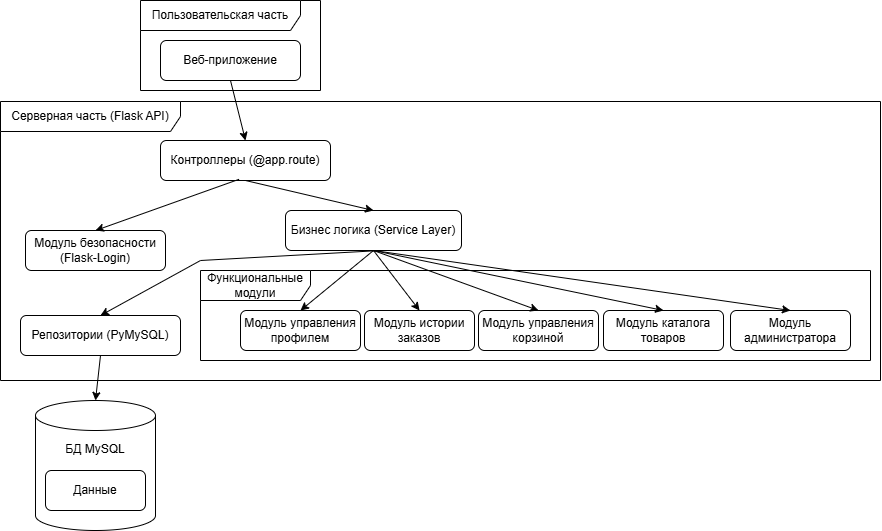

The diagram above was exported from draw.io. Its source (the exported page's mxGraphModel, read from the mxfile embedded in the PNG):
<mxGraphModel dx="1577" dy="1085" grid="1" gridSize="10" guides="1" tooltips="1" connect="1" arrows="1" fold="1" page="1" pageScale="1" pageWidth="827" pageHeight="1169" math="0" shadow="0">
  <root>
    <mxCell id="0" />
    <mxCell id="1" parent="0" />
    <mxCell id="o9wjLb6C-GSxltxjJezH-1" parent="1" style="shape=umlFrame;whiteSpace=wrap;html=1;pointerEvents=0;width=160;height=30;" value="Пользовательская часть" vertex="1">
      <mxGeometry height="90" width="180" x="160" y="230" as="geometry" />
    </mxCell>
    <mxCell id="o9wjLb6C-GSxltxjJezH-2" parent="1" style="rounded=1;whiteSpace=wrap;html=1;" value="Веб-приложение" vertex="1">
      <mxGeometry height="40" width="140" x="180" y="270" as="geometry" />
    </mxCell>
    <mxCell id="o9wjLb6C-GSxltxjJezH-3" parent="1" style="shape=umlFrame;whiteSpace=wrap;html=1;pointerEvents=0;width=180;height=30;" value="Серверная часть (Flask API)" vertex="1">
      <mxGeometry height="279" width="880" x="20" y="331" as="geometry" />
    </mxCell>
    <mxCell id="o9wjLb6C-GSxltxjJezH-4" parent="1" style="rounded=1;whiteSpace=wrap;html=1;" value="Модуль управления профилем" vertex="1">
      <mxGeometry height="40" width="120" x="260" y="540" as="geometry" />
    </mxCell>
    <mxCell id="o9wjLb6C-GSxltxjJezH-5" parent="1" style="rounded=1;whiteSpace=wrap;html=1;" value="Модуль истории заказов" vertex="1">
      <mxGeometry height="40" width="110" x="384" y="540" as="geometry" />
    </mxCell>
    <mxCell id="o9wjLb6C-GSxltxjJezH-6" parent="1" style="shape=cylinder3;whiteSpace=wrap;html=1;boundedLbl=1;backgroundOutline=1;size=15;" value="" vertex="1">
      <mxGeometry height="130" width="120" x="55" y="630" as="geometry" />
    </mxCell>
    <mxCell id="o9wjLb6C-GSxltxjJezH-7" parent="1" style="rounded=1;whiteSpace=wrap;html=1;" value="Контроллеры (@app.route)" vertex="1">
      <mxGeometry height="40" width="170" x="180" y="370" as="geometry" />
    </mxCell>
    <mxCell id="o9wjLb6C-GSxltxjJezH-8" parent="1" style="rounded=1;whiteSpace=wrap;html=1;" value="Модуль безопасности (Flask-Login)" vertex="1">
      <mxGeometry height="40" width="140" x="45" y="460" as="geometry" />
    </mxCell>
    <mxCell id="o9wjLb6C-GSxltxjJezH-9" parent="1" style="rounded=1;whiteSpace=wrap;html=1;" value="Бизнес логика&amp;nbsp;(Service Layer)" vertex="1">
      <mxGeometry height="40" width="176" x="305" y="440" as="geometry" />
    </mxCell>
    <mxCell id="o9wjLb6C-GSxltxjJezH-10" parent="1" style="rounded=1;whiteSpace=wrap;html=1;" value="Репозитории (PyMySQL)" vertex="1">
      <mxGeometry height="40" width="160" x="40" y="545" as="geometry" />
    </mxCell>
    <mxCell id="o9wjLb6C-GSxltxjJezH-12" parent="1" style="shape=umlFrame;whiteSpace=wrap;html=1;pointerEvents=0;width=110;height=30;" value="Функциональные модули" vertex="1">
      <mxGeometry height="90" width="670" x="220" y="500" as="geometry" />
    </mxCell>
    <mxCell id="o9wjLb6C-GSxltxjJezH-14" edge="1" parent="1" source="o9wjLb6C-GSxltxjJezH-9" style="endArrow=classic;html=1;rounded=0;exitX=0.5;exitY=1;exitDx=0;exitDy=0;entryX=0.5;entryY=0;entryDx=0;entryDy=0;" target="o9wjLb6C-GSxltxjJezH-5" value="">
      <mxGeometry height="50" relative="1" width="50" as="geometry">
        <mxPoint x="260" y="520" as="sourcePoint" />
        <mxPoint x="310" y="470" as="targetPoint" />
      </mxGeometry>
    </mxCell>
    <mxCell id="o9wjLb6C-GSxltxjJezH-15" edge="1" parent="1" source="o9wjLb6C-GSxltxjJezH-9" style="endArrow=classic;html=1;rounded=0;exitX=0.5;exitY=1;exitDx=0;exitDy=0;entryX=0.5;entryY=0;entryDx=0;entryDy=0;" target="o9wjLb6C-GSxltxjJezH-4" value="">
      <mxGeometry height="50" relative="1" width="50" as="geometry">
        <mxPoint x="260" y="520" as="sourcePoint" />
        <mxPoint x="310" y="470" as="targetPoint" />
      </mxGeometry>
    </mxCell>
    <mxCell id="o9wjLb6C-GSxltxjJezH-16" parent="1" style="rounded=1;whiteSpace=wrap;html=1;" value="Данные" vertex="1">
      <mxGeometry height="40" width="100" x="65" y="700" as="geometry" />
    </mxCell>
    <mxCell id="o9wjLb6C-GSxltxjJezH-17" parent="1" style="text;html=1;whiteSpace=wrap;strokeColor=none;fillColor=none;align=center;verticalAlign=middle;rounded=0;" value="БД MySQL" vertex="1">
      <mxGeometry height="30" width="100" x="65" y="664" as="geometry" />
    </mxCell>
    <mxCell id="o9wjLb6C-GSxltxjJezH-18" edge="1" parent="1" style="endArrow=classic;html=1;rounded=0;entryX=0.5;entryY=0;entryDx=0;entryDy=0;" target="o9wjLb6C-GSxltxjJezH-10" value="">
      <mxGeometry height="50" relative="1" width="50" as="geometry">
        <Array as="points">
          <mxPoint x="220" y="490" />
        </Array>
        <mxPoint x="400" y="480" as="sourcePoint" />
        <mxPoint x="340" y="460" as="targetPoint" />
      </mxGeometry>
    </mxCell>
    <mxCell id="o9wjLb6C-GSxltxjJezH-19" edge="1" parent="1" source="o9wjLb6C-GSxltxjJezH-7" style="endArrow=classic;html=1;rounded=0;exitX=0.5;exitY=1;exitDx=0;exitDy=0;entryX=0.5;entryY=0;entryDx=0;entryDy=0;" target="o9wjLb6C-GSxltxjJezH-9" value="">
      <mxGeometry height="50" relative="1" width="50" as="geometry">
        <mxPoint x="290" y="510" as="sourcePoint" />
        <mxPoint x="340" y="460" as="targetPoint" />
      </mxGeometry>
    </mxCell>
    <mxCell id="o9wjLb6C-GSxltxjJezH-20" edge="1" parent="1" source="o9wjLb6C-GSxltxjJezH-7" style="endArrow=classic;html=1;rounded=0;exitX=0.462;exitY=0.97;exitDx=0;exitDy=0;exitPerimeter=0;entryX=0.5;entryY=0;entryDx=0;entryDy=0;" target="o9wjLb6C-GSxltxjJezH-8" value="">
      <mxGeometry height="50" relative="1" width="50" as="geometry">
        <mxPoint x="290" y="510" as="sourcePoint" />
        <mxPoint x="340" y="460" as="targetPoint" />
      </mxGeometry>
    </mxCell>
    <mxCell id="o9wjLb6C-GSxltxjJezH-21" edge="1" parent="1" source="o9wjLb6C-GSxltxjJezH-10" style="endArrow=classic;html=1;rounded=0;entryX=0.5;entryY=0;entryDx=0;entryDy=0;entryPerimeter=0;exitX=0.5;exitY=1;exitDx=0;exitDy=0;" target="o9wjLb6C-GSxltxjJezH-6" value="">
      <mxGeometry height="50" relative="1" width="50" as="geometry">
        <mxPoint x="290" y="560" as="sourcePoint" />
        <mxPoint x="340" y="510" as="targetPoint" />
      </mxGeometry>
    </mxCell>
    <mxCell id="o9wjLb6C-GSxltxjJezH-22" edge="1" parent="1" source="o9wjLb6C-GSxltxjJezH-2" style="endArrow=classic;html=1;rounded=0;exitX=0.5;exitY=1;exitDx=0;exitDy=0;entryX=0.5;entryY=0;entryDx=0;entryDy=0;" target="o9wjLb6C-GSxltxjJezH-7" value="">
      <mxGeometry height="50" relative="1" width="50" as="geometry">
        <mxPoint x="290" y="350" as="sourcePoint" />
        <mxPoint x="340" y="300" as="targetPoint" />
      </mxGeometry>
    </mxCell>
    <mxCell id="Oewri94V78pkeBTgy6mI-1" parent="1" style="rounded=1;whiteSpace=wrap;html=1;" value="Модуль управления корзиной" vertex="1">
      <mxGeometry height="40" width="120" x="498" y="540" as="geometry" />
    </mxCell>
    <mxCell id="Oewri94V78pkeBTgy6mI-6" parent="1" style="rounded=1;whiteSpace=wrap;html=1;" value="Модуль каталога товаров" vertex="1">
      <mxGeometry height="40" width="120" x="623" y="540" as="geometry" />
    </mxCell>
    <mxCell id="Oewri94V78pkeBTgy6mI-7" parent="1" style="rounded=1;whiteSpace=wrap;html=1;" value="Модуль администратора" vertex="1">
      <mxGeometry height="40" width="120" x="750" y="540" as="geometry" />
    </mxCell>
    <mxCell id="Oewri94V78pkeBTgy6mI-9" edge="1" parent="1" source="o9wjLb6C-GSxltxjJezH-9" style="endArrow=classic;html=1;rounded=0;exitX=0.5;exitY=1;exitDx=0;exitDy=0;entryX=0.5;entryY=0;entryDx=0;entryDy=0;" target="Oewri94V78pkeBTgy6mI-1" value="">
      <mxGeometry height="50" relative="1" width="50" as="geometry">
        <mxPoint x="520" y="610" as="sourcePoint" />
        <mxPoint x="570" y="560" as="targetPoint" />
      </mxGeometry>
    </mxCell>
    <mxCell id="Oewri94V78pkeBTgy6mI-10" edge="1" parent="1" source="o9wjLb6C-GSxltxjJezH-9" style="endArrow=classic;html=1;rounded=0;entryX=0.5;entryY=0;entryDx=0;entryDy=0;exitX=0.5;exitY=1;exitDx=0;exitDy=0;" target="Oewri94V78pkeBTgy6mI-6" value="">
      <mxGeometry height="50" relative="1" width="50" as="geometry">
        <mxPoint x="400" y="480" as="sourcePoint" />
        <mxPoint x="570" y="560" as="targetPoint" />
      </mxGeometry>
    </mxCell>
    <mxCell id="Oewri94V78pkeBTgy6mI-11" edge="1" parent="1" source="o9wjLb6C-GSxltxjJezH-9" style="endArrow=classic;html=1;rounded=0;exitX=0.5;exitY=1;exitDx=0;exitDy=0;entryX=0.5;entryY=0;entryDx=0;entryDy=0;" target="Oewri94V78pkeBTgy6mI-7" value="">
      <mxGeometry height="50" relative="1" width="50" as="geometry">
        <mxPoint x="520" y="610" as="sourcePoint" />
        <mxPoint x="570" y="560" as="targetPoint" />
      </mxGeometry>
    </mxCell>
  </root>
</mxGraphModel>